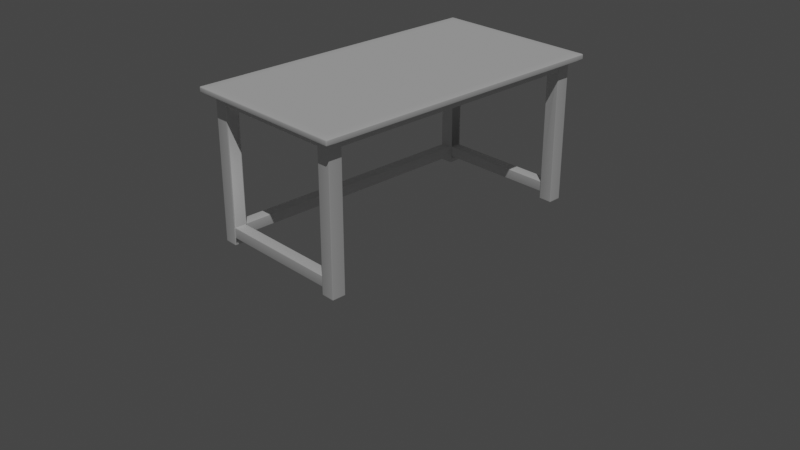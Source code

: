 # Source: Portfolio_002.blend  (saved by Blender 3.5.10; exported with 4.5.12 LTS)
import bpy
from mathutils import Matrix  # noqa: F401  (used for matrix-valued properties, if any)

bpy.ops.wm.read_factory_settings(use_empty=True)
scene = bpy.context.scene
scene.name = 'Scene'

# ---- collections
col_collection = bpy.data.collections.new('Collection'); scene.collection.children.link(col_collection)

# ---- node groups
ng_auto_smooth = bpy.data.node_groups.new('Auto Smooth', 'GeometryNodeTree')
_s = ng_auto_smooth.interface.new_socket(name='Geometry', in_out='OUTPUT', socket_type='NodeSocketGeometry')
_s = ng_auto_smooth.interface.new_socket(name='Geometry', in_out='INPUT', socket_type='NodeSocketGeometry')
_s = ng_auto_smooth.interface.new_socket(name='Angle', in_out='INPUT', socket_type='NodeSocketFloat')
_s.subtype = 'ANGLE'
_s.min_value = 0.0
_s.max_value = 3.142
ng_auto_smooth.is_modifier = True
_N = ng_auto_smooth.nodes; _L = ng_auto_smooth.links
n0 = _N.new('NodeGroupOutput'); n0.name = 'Group Output'; n0.location = (480, -100)
n1 = _N.new('NodeGroupInput'); n1.name = 'Group Input'; n1.location = (-420, -300)
n2 = _N.new('NodeGroupInput'); n2.name = 'Group Input.001'; n2.location = (-60, -100)
n3 = _N.new('GeometryNodeSetShadeSmooth'); n3.name = 'Set Shade Smooth'; n3.location = (120, -100)
n3.domain = 'EDGE'
n4 = _N.new('GeometryNodeSetShadeSmooth'); n4.name = 'Set Shade Smooth.001'; n4.location = (300, -100)
n5 = _N.new('GeometryNodeInputMeshEdgeAngle'); n5.name = 'Edge Angle'; n5.location = (-420, -220)
n6 = _N.new('GeometryNodeInputEdgeSmooth'); n6.name = 'Is Edge Smooth'; n6.location = (-60, -160)
n7 = _N.new('GeometryNodeInputShadeSmooth'); n7.name = 'Is Face Smooth'; n7.location = (-240, -340)
n8 = _N.new('FunctionNodeBooleanMath'); n8.name = 'Boolean Math'; n8.location = (-60, -220)
n9 = _N.new('FunctionNodeCompare'); n9.name = 'Compare'; n9.location = (-240, -180)
n9.operation = 'LESS_EQUAL'
_L.new(n5.outputs[0], n9.inputs[0])
_L.new(n4.outputs[0], n0.inputs[0])
_L.new(n1.outputs[1], n9.inputs[1])
_L.new(n9.outputs[0], n8.inputs[0])
_L.new(n7.outputs[0], n8.inputs[1])
_L.new(n2.outputs[0], n3.inputs[0])
_L.new(n6.outputs[0], n3.inputs[1])
_L.new(n3.outputs[0], n4.inputs[0])
_L.new(n8.outputs[0], n3.inputs[2])
n0.is_active_output = True

# ---- world
world_world = bpy.data.worlds.new('World'); scene.world = world_world
world_world.use_nodes = True; world_world.node_tree.nodes.clear()
_N = world_world.node_tree.nodes; _L = world_world.node_tree.links
n0 = _N.new('ShaderNodeOutputWorld'); n0.name = 'World Output'; n0.location = (300, 300)
n1 = _N.new('ShaderNodeBackground'); n1.name = 'Background'; n1.location = (10, 300)
n1.inputs[0].default_value = (0.05088, 0.05088, 0.05088, 1.0)
_L.new(n1.outputs[0], n0.inputs[0])
n0.is_active_output = True
world_world.color = (0.05088, 0.05088, 0.05088)
world_world.use_sun_shadow = False
world_world.sun_shadow_jitter_overblur = 0.0

# ---- cameras
cam_camera = bpy.data.cameras.new('Camera')
cam_camera.clip_end = 100.0
cam_camera.ortho_scale = 7.314

# ---- lights
light_sun = bpy.data.lights.new('Sun', 'SUN')
light_sun.transmission_factor = 0.0
light_sun.energy = 1.0

# ---- meshes
me_cube_001 = bpy.data.meshes.new('Cube.001')
me_cube_001.from_pydata([(-0.7949, 0.0, 1.579), (-0.651, 0.0, 1.579), (0.655, 0.0, 1.579), (0.8, 0.0, 1.579), (0.8, 0.0, 1.519), (0.655, 0.0, 1.519), (-0.651, 0.0, 1.519), (-0.7949, 0.0, 1.519), (-0.7949, -1.409, 1.579), (-0.651, -1.409, 1.579), (0.655, -1.409, 1.579), (0.8, -1.409, 1.579), (-0.7949, -1.554, 1.579), (-0.651, -1.554, 1.579), (0.655, -1.554, 1.579), (0.8, -1.554, 1.579), (-0.651, -1.419, 1.519), (-0.651, -1.544, 1.519), (0.655, -1.419, 1.519), (0.655, -1.544, 1.519), (0.79, 0.0, 1.519), (0.665, 0.0, 1.519), (0.79, -1.409, 1.519), (0.665, -1.409, 1.519), (-0.661, -1.409, 1.519), (-0.7849, -1.409, 1.519), (-0.661, 0.0, 1.519), (-0.7849, 0.0, 1.519), (-0.888, -1.643, 1.519), (-0.888, -1.655, 1.531), (-0.9, -1.643, 1.531), (-0.888, -1.649, 1.521), (-0.894, -1.643, 1.521), (-0.8937, -1.649, 1.523), (-0.894, -1.653, 1.531), (-0.888, -1.653, 1.525), (-0.8937, -1.652, 1.526), (-0.8984, -1.643, 1.525), (-0.8984, -1.649, 1.531), (-0.8968, -1.649, 1.526), (-0.9, -1.643, 1.567), (-0.888, -1.655, 1.567), (-0.888, -1.643, 1.579), (-0.8984, -1.649, 1.567), (-0.8984, -1.643, 1.573), (-0.8968, -1.649, 1.572), (-0.888, -1.653, 1.573), (-0.894, -1.653, 1.567), (-0.8937, -1.652, 1.572), (-0.894, -1.643, 1.577), (-0.888, -1.649, 1.577), (-0.8937, -1.649, 1.576), (0.9, -1.643, 1.531), (0.888, -1.655, 1.531), (0.888, -1.643, 1.519), (0.8984, -1.649, 1.531), (0.8984, -1.643, 1.525), (0.8968, -1.649, 1.526), (0.888, -1.653, 1.525), (0.894, -1.653, 1.531), (0.8937, -1.652, 1.526), (0.894, -1.643, 1.521), (0.888, -1.649, 1.521), (0.8937, -1.649, 1.523), (0.888, -1.643, 1.579), (0.888, -1.655, 1.567), (0.9, -1.643, 1.567), (0.888, -1.649, 1.577), (0.894, -1.643, 1.577), (0.8937, -1.649, 1.576), (0.894, -1.653, 1.567), (0.888, -1.653, 1.573), (0.8937, -1.652, 1.572), (0.8984, -1.643, 1.573), (0.8984, -1.649, 1.567), (0.8968, -1.649, 1.572), (-0.888, 0.0, 1.519), (-0.9, 0.0, 1.531), (-0.894, 0.0, 1.521), (-0.8984, 0.0, 1.525), (-0.9, 0.0, 1.567), (-0.888, 0.0, 1.579), (-0.8984, 0.0, 1.573), (-0.894, 0.0, 1.577), (0.9, 0.0, 1.531), (0.888, 0.0, 1.519), (0.8984, 0.0, 1.525), (0.894, 0.0, 1.521), (0.888, 0.0, 1.579), (0.9, 0.0, 1.567), (0.894, 0.0, 1.577), (0.8984, 0.0, 1.573), (-0.888, -1.409, 1.519), (-0.9, -1.409, 1.531), (-0.894, -1.409, 1.521), (-0.8984, -1.409, 1.525), (-0.9, -1.554, 1.531), (-0.888, -1.554, 1.519), (-0.8984, -1.554, 1.525), (-0.894, -1.554, 1.521), (0.888, -1.409, 1.579), (0.9, -1.409, 1.567), (0.894, -1.409, 1.577), (0.8984, -1.409, 1.573), (0.9, -1.554, 1.567), (0.888, -1.554, 1.579), (0.8984, -1.554, 1.573), (0.894, -1.554, 1.577), (-0.888, -1.554, 1.579), (-0.9, -1.554, 1.567), (-0.894, -1.554, 1.577), (-0.8984, -1.554, 1.573), (-0.9, -1.409, 1.567), (-0.888, -1.409, 1.579), (-0.8984, -1.409, 1.573), (-0.894, -1.409, 1.577), (0.888, -1.554, 1.519), (0.9, -1.554, 1.531), (0.894, -1.554, 1.521), (0.8984, -1.554, 1.525), (0.9, -1.409, 1.531), (0.888, -1.409, 1.519), (0.8984, -1.409, 1.525), (0.894, -1.409, 1.521), (-0.7949, -1.643, 1.519), (-0.7949, -1.655, 1.531), (-0.7949, -1.649, 1.521), (-0.7949, -1.653, 1.525), (-0.651, -1.643, 1.519), (-0.651, -1.655, 1.531), (-0.651, -1.649, 1.521), (-0.651, -1.653, 1.525), (0.655, -1.643, 1.519), (0.655, -1.655, 1.531), (0.655, -1.649, 1.521), (0.655, -1.653, 1.525), (0.8, -1.655, 1.531), (0.8, -1.643, 1.519), (0.8, -1.653, 1.525), (0.8, -1.649, 1.521), (0.8, -1.643, 1.579), (0.8, -1.655, 1.567), (0.8, -1.649, 1.577), (0.8, -1.653, 1.573), (0.655, -1.643, 1.579), (0.655, -1.655, 1.567), (0.655, -1.649, 1.577), (0.655, -1.653, 1.573), (-0.651, -1.643, 1.579), (-0.651, -1.655, 1.567), (-0.651, -1.649, 1.577), (-0.651, -1.653, 1.573), (-0.7949, -1.655, 1.567), (-0.7949, -1.643, 1.579), (-0.7949, -1.653, 1.573), (-0.7949, -1.649, 1.577), (-0.651, -1.419, 1.428), (-0.651, -1.427, 1.419), (-0.651, -1.42, 1.424), (-0.651, -1.423, 1.42), (-0.651, -1.535, 1.419), (-0.651, -1.544, 1.428), (-0.651, -1.539, 1.42), (-0.651, -1.543, 1.424), (0.655, -1.427, 1.419), (0.655, -1.419, 1.428), (0.655, -1.423, 1.42), (0.655, -1.42, 1.424), (0.655, -1.544, 1.428), (0.655, -1.535, 1.419), (0.655, -1.543, 1.424), (0.655, -1.539, 1.42), (0.79, 0.0, 1.428), (0.7815, 0.0, 1.419), (0.7889, 0.0, 1.424), (0.7857, 0.0, 1.42), (0.6735, 0.0, 1.419), (0.665, 0.0, 1.428), (0.6693, 0.0, 1.42), (0.6661, 0.0, 1.424), (0.7815, -1.409, 1.419), (0.79, -1.409, 1.428), (0.7857, -1.409, 1.42), (0.7889, -1.409, 1.424), (0.665, -1.409, 1.428), (0.6735, -1.409, 1.419), (0.6661, -1.409, 1.424), (0.6693, -1.409, 1.42), (-0.6695, -1.409, 1.419), (-0.661, -1.409, 1.428), (-0.6653, -1.409, 1.42), (-0.6621, -1.409, 1.424), (-0.7849, -1.409, 1.428), (-0.7763, -1.409, 1.419), (-0.7837, -1.409, 1.424), (-0.7806, -1.409, 1.42), (-0.661, 0.0, 1.428), (-0.6695, 0.0, 1.419), (-0.6621, 0.0, 1.424), (-0.6653, 0.0, 1.42), (-0.7763, 0.0, 1.419), (-0.7849, 0.0, 1.428), (-0.7806, 0.0, 1.42), (-0.7837, 0.0, 1.424), (0.8, -1.415, 1.519), (0.7936, -1.409, 1.519), (0.8, -1.402, 1.519), (0.8064, -1.409, 1.519), (0.7991, -1.412, 1.519), (0.7968, -1.41, 1.519), (0.6614, -1.409, 1.519), (0.655, -1.415, 1.519), (0.6486, -1.409, 1.519), (0.655, -1.402, 1.519), (0.6582, -1.41, 1.519), (0.6559, -1.412, 1.519), (-0.651, -1.415, 1.519), (-0.6574, -1.409, 1.519), (-0.651, -1.402, 1.519), (-0.6446, -1.409, 1.519), (-0.6518, -1.412, 1.519), (-0.6542, -1.41, 1.519), (-0.7885, -1.409, 1.519), (-0.7949, -1.415, 1.519), (-0.8012, -1.409, 1.519), (-0.7949, -1.402, 1.519), (-0.7917, -1.41, 1.519), (-0.794, -1.412, 1.519), (0.7936, -1.554, 1.519), (0.8, -1.547, 1.519), (0.8064, -1.554, 1.519), (0.8, -1.56, 1.519), (0.7968, -1.553, 1.519), (0.7991, -1.551, 1.519), (0.655, -1.547, 1.519), (0.6614, -1.554, 1.519), (0.655, -1.56, 1.519), (0.6486, -1.554, 1.519), (0.6559, -1.551, 1.519), (0.6582, -1.553, 1.519), (-0.6574, -1.554, 1.519), (-0.651, -1.547, 1.519), (-0.6446, -1.554, 1.519), (-0.651, -1.56, 1.519), (-0.6542, -1.553, 1.519), (-0.6518, -1.551, 1.519), (-0.7949, -1.547, 1.519), (-0.7885, -1.554, 1.519), (-0.7949, -1.56, 1.519), (-0.8012, -1.554, 1.519), (-0.794, -1.551, 1.519), (-0.7917, -1.553, 1.519), (0.7936, -1.409, 0.006394), (0.8, -1.415, 0.006394), (0.7936, -1.415, 0.0), (0.7968, -1.41, 0.006394), (0.7936, -1.41, 0.003201), (0.7967, -1.41, 0.003336), (0.7991, -1.415, 0.003201), (0.7991, -1.412, 0.006394), (0.7983, -1.412, 0.003336), (0.7936, -1.412, 0.0008542), (0.7968, -1.415, 0.0008542), (0.7967, -1.412, 0.001684), (0.6614, -1.409, 0.006394), (0.6614, -1.415, 0.0), (0.655, -1.415, 0.006394), (0.6614, -1.41, 0.003201), (0.6582, -1.41, 0.006394), (0.6583, -1.41, 0.003336), (0.6582, -1.415, 0.0008542), (0.6614, -1.412, 0.0008542), (0.6583, -1.412, 0.001684), (0.6559, -1.412, 0.006394), (0.6559, -1.415, 0.003201), (0.6567, -1.412, 0.003336), (-0.6574, -1.409, 0.006394), (-0.651, -1.415, 0.006394), (-0.6574, -1.415, 0.0), (-0.6542, -1.41, 0.006394), (-0.6574, -1.41, 0.003201), (-0.6543, -1.41, 0.003336), (-0.6518, -1.415, 0.003201), (-0.6518, -1.412, 0.006394), (-0.6527, -1.412, 0.003336), (-0.6574, -1.412, 0.0008542), (-0.6542, -1.415, 0.0008542), (-0.6543, -1.412, 0.001684), (-0.7885, -1.409, 0.006394), (-0.7885, -1.415, 0.0), (-0.7949, -1.415, 0.006394), (-0.7885, -1.41, 0.003201), (-0.7917, -1.41, 0.006394), (-0.7915, -1.41, 0.003336), (-0.7917, -1.415, 0.0008542), (-0.7885, -1.412, 0.0008542), (-0.7915, -1.412, 0.001684), (-0.794, -1.412, 0.006394), (-0.794, -1.415, 0.003201), (-0.7932, -1.412, 0.003336), (0.7936, -1.554, 0.006394), (0.7936, -1.547, 0.0), (0.8, -1.547, 0.006394), (0.7936, -1.553, 0.003201), (0.7968, -1.553, 0.006394), (0.7967, -1.552, 0.003336), (0.7968, -1.547, 0.0008542), (0.7936, -1.55, 0.0008542), (0.7967, -1.55, 0.001684), (0.7991, -1.55, 0.006394), (0.7991, -1.547, 0.003201), (0.7983, -1.55, 0.003336), (0.6614, -1.554, 0.006394), (0.655, -1.547, 0.006394), (0.6614, -1.547, 0.0), (0.6582, -1.553, 0.006394), (0.6614, -1.553, 0.003201), (0.6583, -1.552, 0.003336), (0.6559, -1.547, 0.003201), (0.6559, -1.55, 0.006394), (0.6567, -1.55, 0.003336), (0.6614, -1.55, 0.0008542), (0.6582, -1.547, 0.0008542), (0.6583, -1.55, 0.001684), (-0.6574, -1.554, 0.006394), (-0.6574, -1.547, 0.0), (-0.651, -1.547, 0.006394), (-0.6574, -1.553, 0.003201), (-0.6542, -1.553, 0.006394), (-0.6543, -1.552, 0.003336), (-0.6542, -1.547, 0.0008542), (-0.6574, -1.55, 0.0008542), (-0.6543, -1.55, 0.001684), (-0.6518, -1.55, 0.006394), (-0.6518, -1.547, 0.003201), (-0.6527, -1.55, 0.003336), (-0.7885, -1.554, 0.006394), (-0.7949, -1.547, 0.006394), (-0.7885, -1.547, 0.0), (-0.7917, -1.553, 0.006394), (-0.7885, -1.553, 0.003201), (-0.7915, -1.552, 0.003336), (-0.794, -1.547, 0.003201), (-0.794, -1.55, 0.006394), (-0.7932, -1.55, 0.003336), (-0.7885, -1.55, 0.0008542), (-0.7917, -1.547, 0.0008542), (-0.7915, -1.55, 0.001684), (0.6614, -1.409, 0.188), (0.655, -1.415, 0.188), (0.6582, -1.41, 0.188), (0.6559, -1.412, 0.188), (0.7936, -1.554, 0.188), (0.8, -1.547, 0.188), (0.7968, -1.553, 0.188), (0.7991, -1.551, 0.188), (0.8, -1.415, 0.188), (0.7936, -1.409, 0.188), (0.7991, -1.412, 0.188), (0.7968, -1.41, 0.188), (0.655, -1.547, 0.188), (0.6614, -1.554, 0.188), (0.6559, -1.551, 0.188), (0.6582, -1.553, 0.188), (-0.651, -1.415, 0.188), (-0.6574, -1.409, 0.188), (-0.6518, -1.412, 0.188), (-0.6542, -1.41, 0.188), (-0.6574, -1.554, 0.188), (-0.651, -1.547, 0.188), (-0.6542, -1.553, 0.188), (-0.6518, -1.551, 0.188), (-0.7949, -1.547, 0.188), (-0.7885, -1.554, 0.188), (-0.794, -1.551, 0.188), (-0.7917, -1.553, 0.188), (-0.7885, -1.409, 0.188), (-0.7949, -1.415, 0.188), (-0.7917, -1.41, 0.188), (-0.794, -1.412, 0.188), (0.7936, -1.554, 0.07493), (0.8, -1.547, 0.07493), (0.7968, -1.553, 0.07493), (0.7991, -1.551, 0.07493), (0.655, -1.547, 0.07493), (0.6614, -1.554, 0.07493), (0.6559, -1.551, 0.07493), (0.6582, -1.553, 0.07493), (0.6614, -1.409, 0.07493), (0.655, -1.415, 0.07493), (0.6582, -1.41, 0.07493), (0.6559, -1.412, 0.07493), (0.8, -1.415, 0.07493), (0.7936, -1.409, 0.07493), (0.7991, -1.412, 0.07493), (0.7968, -1.41, 0.07493), (-0.6574, -1.554, 0.07493), (-0.651, -1.547, 0.07493), (-0.6542, -1.553, 0.07493), (-0.6518, -1.551, 0.07493), (-0.7949, -1.547, 0.07493), (-0.7885, -1.554, 0.07493), (-0.794, -1.551, 0.07493), (-0.7917, -1.553, 0.07493), (-0.651, -1.415, 0.07493), (-0.6574, -1.409, 0.07493), (-0.6518, -1.412, 0.07493), (-0.6542, -1.41, 0.07493), (-0.7885, -1.409, 0.07493), (-0.7949, -1.415, 0.07493), (-0.7917, -1.41, 0.07493), (-0.794, -1.412, 0.07493), (0.8, -1.547, 0.01218), (0.7936, -1.554, 0.01218), (0.7991, -1.551, 0.01218), (0.7968, -1.553, 0.01218), (0.6614, -1.554, 0.01218), (0.655, -1.547, 0.01218), (0.6582, -1.553, 0.01218), (0.6559, -1.551, 0.01218), (0.6614, -1.409, 0.01218), (0.655, -1.415, 0.01218), (0.6582, -1.41, 0.01218), (0.6559, -1.412, 0.01218), (0.8, -1.415, 0.01218), (0.7936, -1.409, 0.01218), (0.7991, -1.412, 0.01218), (0.7968, -1.41, 0.01218), (-0.651, -1.547, 0.01218), (-0.6574, -1.554, 0.01218), (-0.6518, -1.551, 0.01218), (-0.6542, -1.553, 0.01218), (-0.7885, -1.554, 0.01218), (-0.7949, -1.547, 0.01218), (-0.7917, -1.553, 0.01218), (-0.794, -1.551, 0.01218), (-0.7885, -1.409, 0.01218), (-0.7949, -1.415, 0.01218), (-0.7917, -1.41, 0.01218), (-0.794, -1.412, 0.01218), (-0.651, -1.415, 0.01218), (-0.6574, -1.409, 0.01218), (-0.6518, -1.412, 0.01218), (-0.6542, -1.41, 0.01218), (0.655, -1.419, 0.1794), (0.655, -1.427, 0.188), (0.655, -1.415, 0.188), (0.655, -1.42, 0.1837), (0.655, -1.423, 0.1868), (0.655, -1.535, 0.188), (0.655, -1.544, 0.1794), (0.655, -1.547, 0.188), (0.655, -1.539, 0.1868), (0.655, -1.543, 0.1837), (0.655, -1.427, 0.07493), (0.655, -1.419, 0.0835), (0.655, -1.415, 0.07493), (0.655, -1.423, 0.07608), (0.655, -1.42, 0.07922), (0.655, -1.544, 0.0835), (0.655, -1.535, 0.07493), (0.655, -1.547, 0.07493), (0.655, -1.543, 0.07922), (0.655, -1.539, 0.07608), (-0.651, -1.544, 0.1794), (-0.651, -1.535, 0.188), (-0.651, -1.547, 0.188), (-0.651, -1.543, 0.1837), (-0.651, -1.539, 0.1868), (-0.651, -1.427, 0.188), (-0.651, -1.419, 0.1794), (-0.651, -1.415, 0.188), (-0.651, -1.423, 0.1868), (-0.651, -1.42, 0.1837), (-0.651, -1.535, 0.07493), (-0.651, -1.544, 0.0835), (-0.651, -1.547, 0.07493), (-0.651, -1.539, 0.07608), (-0.651, -1.543, 0.07922), (-0.651, -1.419, 0.0835), (-0.651, -1.427, 0.07493), (-0.651, -1.415, 0.07493), (-0.651, -1.42, 0.07922), (-0.651, -1.423, 0.07608), (-0.661, -1.409, 0.1794), (-0.6696, -1.409, 0.188), (-0.6574, -1.409, 0.188), (-0.6621, -1.409, 0.1837), (-0.6653, -1.409, 0.1868), (-0.7763, -1.409, 0.188), (-0.7849, -1.409, 0.1794), (-0.7884, -1.409, 0.188), (-0.7806, -1.409, 0.1868), (-0.7837, -1.409, 0.1837), (-0.6696, -1.409, 0.07493), (-0.661, -1.409, 0.0835), (-0.6574, -1.409, 0.07493), (-0.6653, -1.409, 0.07608), (-0.6621, -1.409, 0.07922), (-0.7849, -1.409, 0.0835), (-0.7763, -1.409, 0.07493), (-0.7884, -1.409, 0.07493), (-0.7837, -1.409, 0.07922), (-0.7806, -1.409, 0.07608), (-0.6695, 0.0, 0.188), (-0.661, 0.0, 0.1794), (-0.6653, 0.0, 0.1868), (-0.6621, 0.0, 0.1837), (-0.7848, 0.0, 0.1794), (-0.7763, 0.0, 0.188), (-0.7837, 0.0, 0.1837), (-0.7806, 0.0, 0.1868), (-0.661, 0.0, 0.08349), (-0.6695, 0.0, 0.07493), (-0.6621, 0.0, 0.07921), (-0.6653, 0.0, 0.07608), (-0.7763, 0.0, 0.07493), (-0.7848, -3.553e-15, 0.08349), (-0.7806, -4.441e-16, 0.07608), (-0.7837, -1.776e-15, 0.07921)], [], [(105, 15, 140, 64), (12, 108, 42, 153), (117, 104, 66, 52), (53, 65, 141, 136), (0, 81, 113, 8), (125, 152, 41, 29), (100, 11, 15, 105), (84, 89, 101, 120), (5, 21, 23, 210, 213), (88, 3, 11, 100), (129, 149, 152, 125), (210, 23, 22, 205, 357, 348), (8, 113, 108, 12), (96, 109, 112, 93), (433, 437, 290, 337), (240, 247, 373, 368), (417, 421, 266, 313), (93, 112, 80, 77), (484, 495, 512, 505), (26, 6, 218, 217, 24), (204, 207, 121, 116, 230, 229), (120, 101, 104, 117), (11, 10, 14, 15), (10, 9, 13, 14), (9, 8, 12, 13), (228, 235, 361, 352), (3, 2, 10, 11), (2, 1, 9, 10), (1, 0, 8, 9), (92, 224, 223, 246, 249, 97), (14, 13, 148, 144), (13, 12, 153, 148), (30, 40, 109, 96), (133, 145, 149, 129), (136, 141, 145, 133), (15, 14, 144, 140), (243, 242, 237, 236, 132, 128), (231, 230, 116, 54, 137), (17, 19, 234, 237, 242, 241), (97, 249, 248, 124, 28), (440, 428, 326, 277), (424, 412, 302, 253), (348, 357, 393, 388), (429, 432, 336, 324), (289, 278, 325, 338), (265, 254, 301, 314), (436, 441, 276, 288), (413, 416, 312, 300), (19, 17, 161, 168), (6, 5, 213, 212, 219, 218), (22, 23, 184, 186, 187, 185, 180, 182, 183, 181), (444, 455, 479, 470), (246, 223, 377, 372), (18, 19, 168, 170, 171, 169, 164, 166, 167, 165), (16, 18, 165, 156), (20, 22, 181, 172), (26, 24, 189, 196), (17, 16, 156, 158, 159, 157, 160, 162, 163, 161), (24, 25, 192, 194, 195, 193, 188, 190, 191, 189), (200, 197, 188, 193), (176, 173, 180, 185), (23, 21, 177, 184), (25, 27, 201, 192), (236, 235, 228, 231, 137, 132), (4, 85, 121, 207, 206), (22, 20, 4, 206, 205), (216, 219, 212, 211, 18, 16), (76, 7, 225, 224, 92), (248, 247, 240, 243, 128, 124), (7, 27, 25, 222, 225), (470, 473, 472, 469, 465, 468, 467, 464, 475, 478, 477, 474, 480, 483, 482, 479), (352, 361, 385, 380), (234, 19, 18, 211, 349, 446, 445, 449, 451, 360), (356, 353, 381, 392), (384, 461, 460, 454, 456, 389, 421, 417), (408, 501, 500, 494, 496, 405, 441, 436), (368, 373, 401, 396), (364, 471, 470, 479, 481, 404), (372, 377, 409, 400), (476, 475, 464, 466, 369, 397), (404, 481, 480, 474, 476, 397, 428, 440), (222, 25, 24, 217, 365, 486, 485, 489, 491, 376), (459, 450, 464, 475), (360, 451, 450, 459, 461, 384), (216, 16, 17, 241, 369, 466, 465, 469, 471, 364), (444, 446, 349, 389, 456, 455), (499, 490, 508, 517), (380, 385, 416, 413), (376, 491, 490, 499, 501, 408), (508, 510, 511, 509, 504, 506, 507, 505, 512, 514, 515, 513, 516, 518, 519, 517), (496, 495, 484, 486, 365, 405), (388, 393, 425, 420), (396, 401, 432, 429), (392, 381, 412, 424), (454, 460, 474, 480), (494, 500, 516, 513), (489, 485, 504, 509), (400, 409, 437, 433), (28, 31, 33, 32), (31, 35, 36, 33), (29, 34, 36, 35), (34, 38, 39, 36), (30, 37, 39, 38), (37, 32, 33, 39), (33, 36, 39), (40, 43, 45, 44), (43, 47, 48, 45), (41, 46, 48, 47), (46, 50, 51, 48), (42, 49, 51, 50), (49, 44, 45, 51), (45, 48, 51), (52, 55, 57, 56), (55, 59, 60, 57), (53, 58, 60, 59), (58, 62, 63, 60), (54, 61, 63, 62), (61, 56, 57, 63), (57, 60, 63), (64, 67, 69, 68), (67, 71, 72, 69), (65, 70, 72, 71), (70, 74, 75, 72), (66, 73, 75, 74), (73, 68, 69, 75), (69, 72, 75), (97, 28, 32, 99), (99, 32, 37, 98), (98, 37, 30, 96), (29, 41, 47, 34), (34, 47, 43, 38), (38, 43, 40, 30), (105, 64, 68, 107), (107, 68, 73, 106), (106, 73, 66, 104), (65, 53, 59, 70), (70, 59, 55, 74), (74, 55, 52, 66), (137, 54, 62, 139), (139, 62, 58, 138), (138, 58, 53, 136), (153, 42, 50, 155), (155, 50, 46, 154), (154, 46, 41, 152), (113, 81, 83, 115), (115, 83, 82, 114), (114, 82, 80, 112), (121, 85, 87, 123), (123, 87, 86, 122), (122, 86, 84, 120), (76, 92, 94, 78), (78, 94, 95, 79), (79, 95, 93, 77), (92, 97, 99, 94), (94, 99, 98, 95), (95, 98, 96, 93), (88, 100, 102, 90), (90, 102, 103, 91), (91, 103, 101, 89), (100, 105, 107, 102), (102, 107, 106, 103), (103, 106, 104, 101), (42, 108, 110, 49), (49, 110, 111, 44), (44, 111, 109, 40), (108, 113, 115, 110), (110, 115, 114, 111), (111, 114, 112, 109), (54, 116, 118, 61), (61, 118, 119, 56), (56, 119, 117, 52), (116, 121, 123, 118), (118, 123, 122, 119), (119, 122, 120, 117), (28, 124, 126, 31), (31, 126, 127, 35), (35, 127, 125, 29), (124, 128, 130, 126), (126, 130, 131, 127), (127, 131, 129, 125), (128, 132, 134, 130), (130, 134, 135, 131), (131, 135, 133, 129), (132, 137, 139, 134), (134, 139, 138, 135), (135, 138, 136, 133), (64, 140, 142, 67), (67, 142, 143, 71), (71, 143, 141, 65), (140, 144, 146, 142), (142, 146, 147, 143), (143, 147, 145, 141), (144, 148, 150, 146), (146, 150, 151, 147), (147, 151, 149, 145), (148, 153, 155, 150), (150, 155, 154, 151), (151, 154, 152, 149), (420, 425, 252, 264), (168, 161, 163, 170), (170, 163, 162, 171), (171, 162, 160, 169), (164, 157, 159, 166), (166, 159, 158, 167), (167, 158, 156, 165), (172, 181, 183, 174), (174, 183, 182, 175), (175, 182, 180, 173), (176, 185, 187, 178), (178, 187, 186, 179), (179, 186, 184, 177), (200, 193, 195, 202), (202, 195, 194, 203), (203, 194, 192, 201), (196, 189, 191, 198), (198, 191, 190, 199), (199, 190, 188, 197), (157, 164, 169, 160), (204, 208, 209, 205, 206, 207), (210, 214, 215, 211, 212, 213), (216, 220, 221, 217, 218, 219), (222, 226, 227, 223, 224, 225), (228, 232, 233, 229, 230, 231), (234, 238, 239, 235, 236, 237), (240, 244, 245, 241, 242, 243), (246, 250, 251, 247, 248, 249), (252, 255, 257, 256), (255, 259, 260, 257), (253, 258, 260, 259), (258, 262, 263, 260), (254, 261, 263, 262), (261, 256, 257, 263), (257, 260, 263), (264, 267, 269, 268), (267, 271, 272, 269), (265, 270, 272, 271), (270, 274, 275, 272), (266, 273, 275, 274), (273, 268, 269, 275), (269, 272, 275), (276, 279, 281, 280), (279, 283, 284, 281), (277, 282, 284, 283), (282, 286, 287, 284), (278, 285, 287, 286), (285, 280, 281, 287), (281, 284, 287), (288, 291, 293, 292), (291, 295, 296, 293), (289, 294, 296, 295), (294, 298, 299, 296), (290, 297, 299, 298), (297, 292, 293, 299), (293, 296, 299), (300, 303, 305, 304), (303, 307, 308, 305), (301, 306, 308, 307), (306, 310, 311, 308), (302, 309, 311, 310), (309, 304, 305, 311), (305, 308, 311), (312, 315, 317, 316), (315, 319, 320, 317), (313, 318, 320, 319), (318, 322, 323, 320), (314, 321, 323, 322), (321, 316, 317, 323), (317, 320, 323), (324, 327, 329, 328), (327, 331, 332, 329), (325, 330, 332, 331), (330, 334, 335, 332), (326, 333, 335, 334), (333, 328, 329, 335), (329, 332, 335), (336, 339, 341, 340), (339, 343, 344, 341), (337, 342, 344, 343), (342, 346, 347, 344), (338, 345, 347, 346), (345, 340, 341, 347), (341, 344, 347), (254, 265, 271, 261), (261, 271, 267, 256), (256, 267, 264, 252), (278, 289, 295, 285), (285, 295, 291, 280), (280, 291, 288, 276), (300, 312, 316, 303), (303, 316, 321, 307), (307, 321, 314, 301), (324, 336, 340, 327), (327, 340, 345, 331), (331, 345, 338, 325), (289, 338, 346, 294), (294, 346, 342, 298), (298, 342, 337, 290), (277, 326, 334, 282), (282, 334, 330, 286), (286, 330, 325, 278), (265, 314, 322, 270), (270, 322, 318, 274), (274, 318, 313, 266), (253, 302, 310, 258), (258, 310, 306, 262), (262, 306, 301, 254), (413, 300, 304, 415), (415, 304, 309, 414), (414, 309, 302, 412), (357, 205, 209, 359), (359, 209, 208, 358), (358, 208, 204, 356), (429, 324, 328, 431), (431, 328, 333, 430), (430, 333, 326, 428), (365, 217, 221, 367), (367, 221, 220, 366), (366, 220, 216, 364), (433, 337, 343, 435), (435, 343, 339, 434), (434, 339, 336, 432), (417, 313, 319, 419), (419, 319, 315, 418), (418, 315, 312, 416), (377, 223, 227, 379), (379, 227, 226, 378), (378, 226, 222, 376), (349, 211, 215, 351), (351, 215, 214, 350), (350, 214, 210, 348), (389, 349, 351, 391), (391, 351, 350, 390), (390, 350, 348, 388), (228, 352, 354, 232), (232, 354, 355, 233), (233, 355, 353, 229), (393, 357, 359, 395), (395, 359, 358, 394), (394, 358, 356, 392), (234, 360, 362, 238), (238, 362, 363, 239), (239, 363, 361, 235), (405, 365, 367, 407), (407, 367, 366, 406), (406, 366, 364, 404), (240, 368, 370, 244), (244, 370, 371, 245), (245, 371, 369, 241), (246, 372, 374, 250), (250, 374, 375, 251), (251, 375, 373, 247), (409, 377, 379, 411), (411, 379, 378, 410), (410, 378, 376, 408), (352, 380, 382, 354), (354, 382, 383, 355), (355, 383, 381, 353), (360, 384, 386, 362), (362, 386, 387, 363), (363, 387, 385, 361), (421, 389, 391, 423), (423, 391, 390, 422), (422, 390, 388, 420), (425, 393, 395, 427), (427, 395, 394, 426), (426, 394, 392, 424), (368, 396, 398, 370), (370, 398, 399, 371), (371, 399, 397, 369), (372, 400, 402, 374), (374, 402, 403, 375), (375, 403, 401, 373), (441, 405, 407, 443), (443, 407, 406, 442), (442, 406, 404, 440), (437, 409, 411, 439), (439, 411, 410, 438), (438, 410, 408, 436), (380, 413, 415, 382), (382, 415, 414, 383), (383, 414, 412, 381), (384, 417, 419, 386), (386, 419, 418, 387), (387, 418, 416, 385), (266, 421, 423, 273), (273, 423, 422, 268), (268, 422, 420, 264), (252, 425, 427, 255), (255, 427, 426, 259), (259, 426, 424, 253), (396, 429, 431, 398), (398, 431, 430, 399), (399, 430, 428, 397), (400, 433, 435, 402), (402, 435, 434, 403), (403, 434, 432, 401), (290, 437, 439, 297), (297, 439, 438, 292), (292, 438, 436, 288), (276, 441, 443, 279), (279, 443, 442, 283), (283, 442, 440, 277), (204, 229, 353, 356), (444, 447, 446), (447, 448, 446), (448, 445, 446), (449, 452, 451), (452, 453, 451), (453, 450, 451), (454, 457, 456), (457, 458, 456), (458, 455, 456), (459, 462, 461), (462, 463, 461), (463, 460, 461), (464, 467, 466), (467, 468, 466), (468, 465, 466), (469, 472, 471), (472, 473, 471), (473, 470, 471), (474, 477, 476), (477, 478, 476), (478, 475, 476), (479, 482, 481), (482, 483, 481), (483, 480, 481), (484, 487, 486), (487, 488, 486), (488, 485, 486), (489, 492, 491), (492, 493, 491), (493, 490, 491), (494, 497, 496), (497, 498, 496), (498, 495, 496), (499, 502, 501), (502, 503, 501), (503, 500, 501), (454, 480, 483, 457), (457, 483, 482, 458), (458, 482, 479, 455), (469, 445, 448, 472), (472, 448, 447, 473), (473, 447, 444, 470), (449, 465, 468, 452), (452, 468, 467, 453), (453, 467, 464, 450), (474, 460, 463, 477), (477, 463, 462, 478), (478, 462, 459, 475), (494, 513, 515, 497), (497, 515, 514, 498), (498, 514, 512, 495), (504, 485, 488, 506), (506, 488, 487, 507), (507, 487, 484, 505), (489, 509, 511, 492), (492, 511, 510, 493), (493, 510, 508, 490), (516, 500, 503, 518), (518, 503, 502, 519), (519, 502, 499, 517), (449, 445, 469, 465)])
me_cube_001.polygons.foreach_set('use_smooth', [True] * 464)
_uv = me_cube_001.uv_layers.new(name='UVMap')
_uv.uv.foreach_set('vector', [0.631, 0.7423, 0.675, 0.7423, 0.675, 0.7491, 0.631, 0.7491, 0.825, 0.7423, 0.8693, 0.7423, 0.8693, 0.7491, 0.825, 0.7491, 0.4258, 0.7423, 0.5742, 0.7423, 0.5742, 0.7491, 0.4258, 0.7491, 0.4258, 0.756, 0.5742, 0.756, 0.5742, 0.8, 0.4258, 0.8, 0.825, 0.625, 0.8693, 0.625, 0.8693, 0.7007, 0.825, 0.7007, 0.4258, 0.95, 0.5742, 0.95, 0.5742, 0.9943, 0.4258, 0.9943, 0.631, 0.7007, 0.675, 0.7007, 0.675, 0.7423, 0.631, 0.7423, 0.4258, 0.625, 0.5742, 0.625, 0.5742, 0.7007, 0.4258, 0.7007, 0.275, 0.625, 0.2917, 0.625, 0.2917, 0.7007, 0.2857, 0.7007, 0.275, 0.7003, 0.631, 0.625, 0.675, 0.625, 0.675, 0.7007, 0.631, 0.7007, 0.4258, 0.9, 0.5742, 0.9, 0.5742, 0.95, 0.4258, 0.95, 0.2857, 0.7007, 0.2917, 0.7007, 0.3083, 0.7007, 0.3143, 0.7007, 0.3228, 0.7007, 0.2772, 0.7007, 0.825, 0.7007, 0.8693, 0.7007, 0.8693, 0.7423, 0.825, 0.7423, 0.4258, 0.007676, 0.5742, 0.007676, 0.5742, 0.04934, 0.4258, 0.04934, 0.175, 0.7405, 0.175, 0.7025, 0.175, 0.7025, 0.175, 0.7405, 0.2228, 0.7423, 0.1772, 0.7423, 0.1772, 0.7423, 0.2228, 0.7423, 0.275, 0.7405, 0.275, 0.7025, 0.275, 0.7025, 0.275, 0.7405, 0.4258, 0.04934, 0.5742, 0.04934, 0.5742, 0.125, 0.4258, 0.125, 0.2083, 0.7007, 0.2083, 0.7007, 0.2083, 0.7007, 0.2083, 0.7007, 0.2083, 0.625, 0.225, 0.625, 0.225, 0.7003, 0.2143, 0.7007, 0.2083, 0.7007, 0.325, 0.7025, 0.3282, 0.7007, 0.369, 0.7007, 0.369, 0.7423, 0.3282, 0.7423, 0.325, 0.7405, 0.4258, 0.7007, 0.5742, 0.7007, 0.5742, 0.7423, 0.4258, 0.7423, 0.675, 0.7007, 0.725, 0.7007, 0.725, 0.7423, 0.675, 0.7423, 0.725, 0.7007, 0.775, 0.7007, 0.775, 0.7423, 0.725, 0.7423, 0.775, 0.7007, 0.825, 0.7007, 0.825, 0.7423, 0.775, 0.7423, 0.3228, 0.7423, 0.2772, 0.7423, 0.2772, 0.7423, 0.3228, 0.7423, 0.675, 0.625, 0.725, 0.625, 0.725, 0.7007, 0.675, 0.7007, 0.725, 0.625, 0.775, 0.625, 0.775, 0.7007, 0.725, 0.7007, 0.775, 0.625, 0.825, 0.625, 0.825, 0.7007, 0.775, 0.7007, 0.1307, 0.7007, 0.172, 0.7007, 0.175, 0.7025, 0.175, 0.7405, 0.172, 0.7423, 0.1307, 0.7423, 0.725, 0.7423, 0.775, 0.7423, 0.775, 0.7491, 0.725, 0.7491, 0.775, 0.7423, 0.825, 0.7423, 0.825, 0.7491, 0.775, 0.7491, 0.4258, 0.0009139, 0.5742, 0.0009139, 0.5742, 0.007676, 0.4258, 0.007676, 0.4258, 0.85, 0.5742, 0.85, 0.5742, 0.9, 0.4258, 0.9, 0.4258, 0.8, 0.5742, 0.8, 0.5742, 0.85, 0.4258, 0.85, 0.675, 0.7423, 0.725, 0.7423, 0.725, 0.7491, 0.675, 0.7491, 0.225, 0.7428, 0.2252, 0.7423, 0.2748, 0.7423, 0.275, 0.7428, 0.275, 0.7491, 0.225, 0.7491, 0.325, 0.7428, 0.3282, 0.7423, 0.369, 0.7423, 0.369, 0.7491, 0.325, 0.7491, 0.225, 0.7284, 0.275, 0.7284, 0.275, 0.7334, 0.2748, 0.7423, 0.2252, 0.7423, 0.225, 0.7334, 0.1307, 0.7423, 0.172, 0.7423, 0.175, 0.7428, 0.175, 0.7491, 0.1307, 0.7491, 0.225, 0.7025, 0.225, 0.7405, 0.225, 0.7405, 0.225, 0.7025, 0.325, 0.7025, 0.325, 0.7405, 0.325, 0.7405, 0.325, 0.7025, 0.2772, 0.7007, 0.3228, 0.7007, 0.3228, 0.7007, 0.2772, 0.7007, 0.2228, 0.7423, 0.1772, 0.7423, 0.1772, 0.7423, 0.2228, 0.7423, 0.1772, 0.7025, 0.2228, 0.7025, 0.2228, 0.7405, 0.1772, 0.7405, 0.2772, 0.7025, 0.3228, 0.7025, 0.3228, 0.7405, 0.2772, 0.7405, 0.1772, 0.7007, 0.2228, 0.7007, 0.2228, 0.7007, 0.1772, 0.7007, 0.3228, 0.7423, 0.2772, 0.7423, 0.2772, 0.7423, 0.3228, 0.7423, 0.275, 0.7284, 0.225, 0.7284, 0.225, 0.7284, 0.275, 0.7284, 0.225, 0.625, 0.275, 0.625, 0.275, 0.7003, 0.2748, 0.7007, 0.2252, 0.7007, 0.225, 0.7003, 0.3083, 0.7007, 0.2917, 0.7007, 0.2917, 0.7007, 0.2917, 0.7007, 0.2922, 0.7007, 0.2928, 0.7007, 0.3072, 0.7007, 0.3078, 0.7007, 0.3083, 0.7007, 0.3083, 0.7007, 0.275, 0.7145, 0.275, 0.7145, 0.275, 0.7145, 0.275, 0.7145, 0.175, 0.7405, 0.175, 0.7025, 0.175, 0.7025, 0.175, 0.7405, 0.275, 0.7145, 0.275, 0.7284, 0.275, 0.7284, 0.275, 0.7284, 0.275, 0.728, 0.275, 0.7275, 0.275, 0.7155, 0.275, 0.715, 0.275, 0.7146, 0.275, 0.7145, 0.225, 0.7145, 0.275, 0.7145, 0.275, 0.7145, 0.225, 0.7145, 0.3083, 0.625, 0.3083, 0.7007, 0.3083, 0.7007, 0.3083, 0.625, 0.2083, 0.625, 0.2083, 0.7007, 0.2083, 0.7007, 0.2083, 0.625, 0.225, 0.7284, 0.225, 0.7145, 0.225, 0.7145, 0.225, 0.7146, 0.225, 0.715, 0.225, 0.7155, 0.225, 0.7275, 0.225, 0.728, 0.225, 0.7284, 0.225, 0.7284, 0.2083, 0.7007, 0.1917, 0.7007, 0.1917, 0.7007, 0.1917, 0.7007, 0.1922, 0.7007, 0.1928, 0.7007, 0.2072, 0.7007, 0.2078, 0.7007, 0.2083, 0.7007, 0.2083, 0.7007, 0.1928, 0.625, 0.2072, 0.625, 0.2072, 0.7007, 0.1928, 0.7007, 0.2928, 0.625, 0.3072, 0.625, 0.3072, 0.7007, 0.2928, 0.7007, 0.2917, 0.7007, 0.2917, 0.625, 0.2917, 0.625, 0.2917, 0.7007, 0.1917, 0.7007, 0.1917, 0.625, 0.1917, 0.625, 0.1917, 0.7007, 0.275, 0.7428, 0.2772, 0.7423, 0.3228, 0.7423, 0.325, 0.7428, 0.325, 0.7491, 0.275, 0.7491, 0.325, 0.625, 0.369, 0.625, 0.369, 0.7007, 0.3282, 0.7007, 0.325, 0.7003, 0.3083, 0.7007, 0.3083, 0.625, 0.325, 0.625, 0.325, 0.7003, 0.3143, 0.7007, 0.225, 0.7095, 0.2252, 0.7007, 0.2748, 0.7007, 0.275, 0.7095, 0.275, 0.7145, 0.225, 0.7145, 0.1307, 0.625, 0.175, 0.625, 0.175, 0.7003, 0.172, 0.7007, 0.1307, 0.7007, 0.175, 0.7428, 0.1772, 0.7423, 0.2228, 0.7423, 0.225, 0.7428, 0.225, 0.7491, 0.175, 0.7491, 0.175, 0.625, 0.1917, 0.625, 0.1917, 0.7007, 0.1857, 0.7007, 0.175, 0.7003, 0.225, 0.7145, 0.225, 0.7147, 0.225, 0.715, 0.225, 0.7155, 0.225, 0.7275, 0.225, 0.728, 0.225, 0.7283, 0.225, 0.7284, 0.225, 0.7284, 0.225, 0.7283, 0.225, 0.728, 0.225, 0.7275, 0.225, 0.7155, 0.225, 0.715, 0.225, 0.7147, 0.225, 0.7145, 0.3228, 0.7423, 0.2772, 0.7423, 0.2772, 0.7423, 0.3228, 0.7423, 0.275, 0.7334, 0.275, 0.7284, 0.275, 0.7145, 0.275, 0.7095, 0.275, 0.7095, 0.275, 0.7096, 0.275, 0.7155, 0.275, 0.7275, 0.275, 0.7334, 0.275, 0.7334, 0.325, 0.7025, 0.325, 0.7405, 0.325, 0.7405, 0.325, 0.7025, 0.275, 0.7334, 0.275, 0.7334, 0.275, 0.7275, 0.275, 0.7155, 0.275, 0.7096, 0.275, 0.7095, 0.275, 0.7025, 0.275, 0.7405, 0.1857, 0.7007, 0.1857, 0.7007, 0.1928, 0.7007, 0.2072, 0.7007, 0.2143, 0.7007, 0.2143, 0.7007, 0.2228, 0.7007, 0.1772, 0.7007, 0.2228, 0.7423, 0.1772, 0.7423, 0.1772, 0.7423, 0.2228, 0.7423, 0.225, 0.7095, 0.225, 0.7096, 0.225, 0.7145, 0.225, 0.7145, 0.225, 0.7096, 0.225, 0.7095, 0.175, 0.7405, 0.175, 0.7025, 0.175, 0.7025, 0.175, 0.7405, 0.225, 0.7334, 0.225, 0.7284, 0.225, 0.7284, 0.225, 0.7334, 0.225, 0.7334, 0.225, 0.7334, 0.225, 0.7095, 0.225, 0.7096, 0.225, 0.7155, 0.225, 0.7275, 0.225, 0.7334, 0.225, 0.7334, 0.225, 0.7405, 0.225, 0.7025, 0.1857, 0.7007, 0.1917, 0.7007, 0.2083, 0.7007, 0.2143, 0.7007, 0.2143, 0.7007, 0.2143, 0.7007, 0.2072, 0.7007, 0.1928, 0.7007, 0.1857, 0.7007, 0.1857, 0.7007, 0.275, 0.7284, 0.275, 0.7284, 0.275, 0.7284, 0.275, 0.7284, 0.275, 0.7334, 0.275, 0.7334, 0.275, 0.7284, 0.275, 0.7284, 0.275, 0.7334, 0.275, 0.7334, 0.225, 0.7095, 0.225, 0.7145, 0.225, 0.7284, 0.225, 0.7334, 0.225, 0.7334, 0.225, 0.7334, 0.225, 0.7275, 0.225, 0.7155, 0.225, 0.7096, 0.225, 0.7095, 0.275, 0.7145, 0.275, 0.7096, 0.275, 0.7095, 0.275, 0.7095, 0.275, 0.7096, 0.275, 0.7145, 0.1917, 0.7007, 0.1917, 0.7007, 0.1917, 0.7007, 0.1917, 0.7007, 0.3228, 0.7423, 0.2772, 0.7423, 0.2772, 0.7423, 0.3228, 0.7423, 0.1857, 0.7007, 0.1857, 0.7007, 0.1917, 0.7007, 0.1917, 0.7007, 0.1857, 0.7007, 0.1857, 0.7007, 0.1917, 0.7007, 0.1917, 0.7007, 0.1922, 0.7007, 0.1928, 0.7007, 0.2072, 0.7007, 0.2078, 0.7007, 0.2083, 0.7007, 0.2083, 0.7007, 0.2083, 0.7007, 0.2083, 0.7007, 0.2078, 0.7007, 0.2072, 0.7007, 0.1928, 0.7007, 0.1922, 0.7007, 0.1917, 0.7007, 0.1917, 0.7007, 0.2143, 0.7007, 0.2083, 0.7007, 0.2083, 0.7007, 0.2143, 0.7007, 0.2143, 0.7007, 0.2143, 0.7007, 0.2772, 0.7007, 0.3228, 0.7007, 0.3228, 0.7007, 0.2772, 0.7007, 0.2228, 0.7423, 0.1772, 0.7423, 0.1772, 0.7423, 0.2228, 0.7423, 0.325, 0.7025, 0.325, 0.7405, 0.325, 0.7405, 0.325, 0.7025, 0.275, 0.7155, 0.275, 0.7275, 0.275, 0.7275, 0.275, 0.7155, 0.2072, 0.7007, 0.1928, 0.7007, 0.1928, 0.7007, 0.2072, 0.7007, 0.1928, 0.7007, 0.2072, 0.7007, 0.2072, 0.7007, 0.1928, 0.7007, 0.175, 0.7405, 0.175, 0.7025, 0.175, 0.7025, 0.175, 0.7405, 0.1307, 0.7491, 0.1307, 0.7495, 0.128, 0.7495, 0.1279, 0.7491, 0.1307, 0.7495, 0.1307, 0.75, 0.128, 0.75, 0.128, 0.7495, 0.4258, 0.9943, 0.4258, 0.9971, 0.375, 0.997, 0.375, 0.9943, 0.4258, 0.9971, 0.4258, 1.0, 0.375, 1.0, 0.375, 0.997, 0.4258, 0.0009139, 0.375, 0.0009139, 0.375, 0.0004769, 0.4258, 0.0, 0.125, 0.7491, 0.1279, 0.7491, 0.128, 0.7495, 0.125, 0.7495, 0.128, 0.7495, 0.128, 0.75, 0.125, 0.7495, 0.5742, 0.0009139, 0.5742, 0.0, 0.5985, 0.0, 0.625, 0.0009139, 0.5742, 1.0, 0.5742, 0.9971, 0.5985, 0.997, 0.5985, 1.0, 0.5742, 0.9943, 0.5996, 0.9943, 0.5985, 0.997, 0.5742, 0.9971, 0.5996, 0.9943, 0.625, 0.9943, 0.625, 0.997, 0.5985, 0.997, 0.8693, 0.7491, 0.8721, 0.7491, 0.872, 0.75, 0.8693, 0.75, 0.8721, 0.7491, 0.875, 0.7491, 0.875, 0.75, 0.872, 0.75, 0.5985, 1.0, 0.5985, 0.997, 0.625, 0.997, 0.4258, 0.7491, 0.4258, 0.7495, 0.4015, 0.7495, 0.4004, 0.7491, 0.4258, 0.7495, 0.4258, 0.753, 0.4015, 0.7531, 0.4015, 0.7495, 0.4258, 0.756, 0.375, 0.756, 0.4015, 0.7531, 0.4258, 0.753, 0.369, 0.75, 0.369, 0.7495, 0.3719, 0.7495, 0.3719, 0.7498, 0.369, 0.7491, 0.372, 0.7491, 0.3719, 0.7495, 0.369, 0.7495, 0.372, 0.7491, 0.4004, 0.7491, 0.4015, 0.7495, 0.3719, 0.7495, 0.4015, 0.7516, 0.4015, 0.7531, 0.3884, 0.7531, 0.631, 0.7491, 0.631, 0.75, 0.6281, 0.75, 0.628, 0.7491, 0.625, 0.756, 0.5996, 0.756, 0.5985, 0.7531, 0.625, 0.7531, 0.5742, 0.756, 0.5742, 0.753, 0.5985, 0.7531, 0.5996, 0.756, 0.5742, 0.753, 0.5742, 0.7495, 0.5985, 0.7495, 0.5985, 0.7531, 0.5742, 0.7491, 0.5996, 0.7491, 0.5985, 0.7495, 0.5742, 0.7495, 0.5996, 0.7491, 0.628, 0.7491, 0.6281, 0.75, 0.5985, 0.7495, 0.625, 0.7531, 0.5985, 0.7531, 0.5985, 0.7516, 0.1307, 0.7423, 0.1307, 0.7491, 0.1279, 0.7491, 0.1279, 0.7423, 0.1279, 0.7423, 0.1279, 0.7491, 0.125, 0.7491, 0.125, 0.7423, 0.375, 0.007676, 0.375, 0.0009139, 0.4258, 0.0009139, 0.4258, 0.007676, 0.4258, 0.9943, 0.5742, 0.9943, 0.5742, 0.9971, 0.4258, 0.9971, 0.4258, 0.9971, 0.5742, 0.9971, 0.5742, 1.0, 0.4258, 1.0, 0.4258, 0.0, 0.5742, 0.0, 0.5742, 0.0009139, 0.4258, 0.0009139, 0.631, 0.7423, 0.631, 0.7491, 0.628, 0.7491, 0.628, 0.7423, 0.628, 0.7423, 0.628, 0.7491, 0.5996, 0.7491, 0.5996, 0.7423, 0.5996, 0.7423, 0.5996, 0.7491, 0.5742, 0.7491, 0.5742, 0.7423, 0.5742, 0.756, 0.4258, 0.756, 0.4258, 0.753, 0.5742, 0.753, 0.5742, 0.753, 0.4258, 0.753, 0.4258, 0.7495, 0.5742, 0.7495, 0.5742, 0.7495, 0.4258, 0.7495, 0.4258, 0.7491, 0.5742, 0.7491, 0.325, 0.7491, 0.369, 0.7491, 0.369, 0.7495, 0.325, 0.7495, 0.325, 0.7495, 0.369, 0.7495, 0.369, 0.75, 0.325, 0.75, 0.375, 0.8, 0.375, 0.756, 0.4258, 0.756, 0.4258, 0.8, 0.825, 0.7491, 0.8693, 0.7491, 0.8693, 0.75, 0.825, 0.75, 0.625, 0.95, 0.625, 0.9943, 0.5996, 0.9943, 0.5996, 0.95, 0.5996, 0.95, 0.5996, 0.9943, 0.5742, 0.9943, 0.5742, 0.95, 0.8693, 0.7007, 0.8693, 0.625, 0.8721, 0.625, 0.8721, 0.7007, 0.8721, 0.7007, 0.8721, 0.625, 0.875, 0.625, 0.875, 0.7007, 0.625, 0.04934, 0.625, 0.125, 0.5742, 0.125, 0.5742, 0.04934, 0.369, 0.7007, 0.369, 0.625, 0.372, 0.625, 0.372, 0.7007, 0.372, 0.7007, 0.372, 0.625, 0.4004, 0.625, 0.4004, 0.7007, 0.4004, 0.7007, 0.4004, 0.625, 0.4258, 0.625, 0.4258, 0.7007, 0.1307, 0.625, 0.1307, 0.7007, 0.1279, 0.7007, 0.1279, 0.625, 0.1279, 0.625, 0.1279, 0.7007, 0.125, 0.7007, 0.125, 0.625, 0.375, 0.125, 0.375, 0.04934, 0.4258, 0.04934, 0.4258, 0.125, 0.1307, 0.7007, 0.1307, 0.7423, 0.1279, 0.7423, 0.1279, 0.7007, 0.1279, 0.7007, 0.1279, 0.7423, 0.125, 0.7423, 0.125, 0.7007, 0.375, 0.04934, 0.375, 0.007676, 0.4258, 0.007676, 0.4258, 0.04934, 0.631, 0.625, 0.631, 0.7007, 0.628, 0.7007, 0.628, 0.625, 0.628, 0.625, 0.628, 0.7007, 0.5996, 0.7007, 0.5996, 0.625, 0.5996, 0.625, 0.5996, 0.7007, 0.5742, 0.7007, 0.5742, 0.625, 0.631, 0.7007, 0.631, 0.7423, 0.628, 0.7423, 0.628, 0.7007, 0.628, 0.7007, 0.628, 0.7423, 0.5996, 0.7423, 0.5996, 0.7007, 0.5996, 0.7007, 0.5996, 0.7423, 0.5742, 0.7423, 0.5742, 0.7007, 0.8693, 0.7491, 0.8693, 0.7423, 0.8721, 0.7423, 0.8721, 0.7491, 0.8721, 0.7491, 0.8721, 0.7423, 0.875, 0.7423, 0.875, 0.7491, 0.625, 0.0009139, 0.625, 0.007676, 0.5742, 0.007676, 0.5742, 0.0009139, 0.8693, 0.7423, 0.8693, 0.7007, 0.8721, 0.7007, 0.8721, 0.7423, 0.8721, 0.7423, 0.8721, 0.7007, 0.875, 0.7007, 0.875, 0.7423, 0.625, 0.007676, 0.625, 0.04934, 0.5742, 0.04934, 0.5742, 0.007676, 0.369, 0.7491, 0.369, 0.7423, 0.372, 0.7423, 0.372, 0.7491, 0.372, 0.7491, 0.372, 0.7423, 0.4004, 0.7423, 0.4004, 0.7491, 0.4004, 0.7491, 0.4004, 0.7423, 0.4258, 0.7423, 0.4258, 0.7491, 0.369, 0.7423, 0.369, 0.7007, 0.372, 0.7007, 0.372, 0.7423, 0.372, 0.7423, 0.372, 0.7007, 0.4004, 0.7007, 0.4004, 0.7423, 0.4004, 0.7423, 0.4004, 0.7007, 0.4258, 0.7007, 0.4258, 0.7423, 0.1307, 0.7491, 0.175, 0.7491, 0.175, 0.7495, 0.1307, 0.7495, 0.1307, 0.7495, 0.175, 0.7495, 0.175, 0.75, 0.1307, 0.75, 0.375, 0.9943, 0.375, 0.95, 0.4258, 0.95, 0.4258, 0.9943, 0.175, 0.7491, 0.225, 0.7491, 0.225, 0.7495, 0.175, 0.7495, 0.175, 0.7495, 0.225, 0.7495, 0.225, 0.75, 0.175, 0.75, 0.375, 0.95, 0.375, 0.9, 0.4258, 0.9, 0.4258, 0.95, 0.225, 0.7491, 0.275, 0.7491, 0.275, 0.7495, 0.225, 0.7495, 0.225, 0.7495, 0.275, 0.7495, 0.275, 0.75, 0.225, 0.75, 0.375, 0.9, 0.375, 0.85, 0.4258, 0.85, 0.4258, 0.9, 0.275, 0.7491, 0.325, 0.7491, 0.325, 0.7495, 0.275, 0.7495, 0.275, 0.7495, 0.325, 0.7495, 0.325, 0.75, 0.275, 0.75, 0.375, 0.85, 0.375, 0.8, 0.4258, 0.8, 0.4258, 0.85, 0.631, 0.7491, 0.675, 0.7491, 0.675, 0.75, 0.631, 0.75, 0.625, 0.756, 0.625, 0.8, 0.5996, 0.8, 0.5996, 0.756, 0.5996, 0.756, 0.5996, 0.8, 0.5742, 0.8, 0.5742, 0.756, 0.675, 0.7491, 0.725, 0.7491, 0.725, 0.75, 0.675, 0.75, 0.625, 0.8, 0.625, 0.85, 0.5996, 0.85, 0.5996, 0.8, 0.5996, 0.8, 0.5996, 0.85, 0.5742, 0.85, 0.5742, 0.8, 0.725, 0.7491, 0.775, 0.7491, 0.775, 0.75, 0.725, 0.75, 0.625, 0.85, 0.625, 0.9, 0.5996, 0.9, 0.5996, 0.85, 0.5996, 0.85, 0.5996, 0.9, 0.5742, 0.9, 0.5742, 0.85, 0.775, 0.7491, 0.825, 0.7491, 0.825, 0.75, 0.775, 0.75, 0.625, 0.9, 0.625, 0.95, 0.5996, 0.95, 0.5996, 0.9, 0.5996, 0.9, 0.5996, 0.95, 0.5742, 0.95, 0.5742, 0.9, 0.2772, 0.7007, 0.3228, 0.7007, 0.3228, 0.7007, 0.2772, 0.7007, 0.275, 0.7284, 0.225, 0.7284, 0.225, 0.7284, 0.275, 0.7284, 0.275, 0.7284, 0.225, 0.7284, 0.225, 0.728, 0.275, 0.728, 0.275, 0.728, 0.225, 0.728, 0.225, 0.7275, 0.275, 0.7275, 0.275, 0.7155, 0.225, 0.7155, 0.225, 0.715, 0.275, 0.715, 0.275, 0.715, 0.225, 0.715, 0.225, 0.7146, 0.275, 0.7146, 0.275, 0.7146, 0.225, 0.7146, 0.225, 0.7145, 0.275, 0.7145, 0.3083, 0.625, 0.3083, 0.7007, 0.3083, 0.7007, 0.3083, 0.625, 0.3083, 0.625, 0.3083, 0.7007, 0.3078, 0.7007, 0.3078, 0.625, 0.3078, 0.625, 0.3078, 0.7007, 0.3072, 0.7007, 0.3072, 0.625, 0.2928, 0.625, 0.2928, 0.7007, 0.2922, 0.7007, 0.2922, 0.625, 0.2922, 0.625, 0.2922, 0.7007, 0.2917, 0.7007, 0.2917, 0.625, 0.2917, 0.625, 0.2917, 0.7007, 0.2917, 0.7007, 0.2917, 0.625, 0.1928, 0.625, 0.1928, 0.7007, 0.1922, 0.7007, 0.1922, 0.625, 0.1922, 0.625, 0.1922, 0.7007, 0.1917, 0.7007, 0.1917, 0.625, 0.1917, 0.625, 0.1917, 0.7007, 0.1917, 0.7007, 0.1917, 0.625, 0.2083, 0.625, 0.2083, 0.7007, 0.2083, 0.7007, 0.2083, 0.625, 0.2083, 0.625, 0.2083, 0.7007, 0.2078, 0.7007, 0.2078, 0.625, 0.2078, 0.625, 0.2078, 0.7007, 0.2072, 0.7007, 0.2072, 0.625, 0.225, 0.7155, 0.275, 0.7155, 0.275, 0.7275, 0.225, 0.7275, 0.325, 0.7025, 0.325, 0.7016, 0.325, 0.7009, 0.325, 0.7007, 0.325, 0.7003, 0.3282, 0.7007, 0.2857, 0.7007, 0.2803, 0.7007, 0.2764, 0.7007, 0.275, 0.7007, 0.2748, 0.7007, 0.275, 0.7003, 0.225, 0.7095, 0.225, 0.7051, 0.225, 0.7018, 0.225, 0.7007, 0.225, 0.7003, 0.2252, 0.7007, 0.1857, 0.7007, 0.1803, 0.7007, 0.1764, 0.7007, 0.175, 0.7007, 0.172, 0.7007, 0.175, 0.7003, 0.3228, 0.7423, 0.3239, 0.7423, 0.3247, 0.7423, 0.325, 0.7423, 0.3282, 0.7423, 0.325, 0.7428, 0.275, 0.7334, 0.275, 0.7379, 0.275, 0.7411, 0.275, 0.7423, 0.275, 0.7428, 0.2748, 0.7423, 0.2228, 0.7423, 0.2239, 0.7423, 0.2247, 0.7423, 0.225, 0.7423, 0.2252, 0.7423, 0.225, 0.7428, 0.175, 0.7405, 0.175, 0.7414, 0.175, 0.7421, 0.175, 0.7423, 0.175, 0.7428, 0.172, 0.7423, 0.3228, 0.7007, 0.3239, 0.7007, 0.3238, 0.7007, 0.3228, 0.7007, 0.3239, 0.7007, 0.325, 0.7016, 0.325, 0.7016, 0.3238, 0.7007, 0.325, 0.7025, 0.325, 0.7025, 0.325, 0.7016, 0.325, 0.7016, 0.325, 0.7025, 0.3239, 0.7025, 0.3238, 0.7016, 0.325, 0.7016, 0.3228, 0.7025, 0.3228, 0.7016, 0.3238, 0.7016, 0.3239, 0.7025, 0.3228, 0.7016, 0.3228, 0.7007, 0.3238, 0.7007, 0.3238, 0.7016, 0.3238, 0.7007, 0.325, 0.7016, 0.3238, 0.7016, 0.2772, 0.7007, 0.2772, 0.7007, 0.2762, 0.7007, 0.2761, 0.7007, 0.2772, 0.7007, 0.2772, 0.7016, 0.2762, 0.7016, 0.2762, 0.7007, 0.2772, 0.7025, 0.2761, 0.7025, 0.2762, 0.7016, 0.2772, 0.7016, 0.2761, 0.7025, 0.275, 0.7025, 0.275, 0.7016, 0.2762, 0.7016, 0.275, 0.7025, 0.275, 0.7016, 0.275, 0.7016, 0.275, 0.7025, 0.275, 0.7016, 0.2761, 0.7007, 0.2762, 0.7007, 0.275, 0.7016, 0.2762, 0.7007, 0.2762, 0.7016, 0.275, 0.7016, 0.2228, 0.7007, 0.2239, 0.7007, 0.2238, 0.7007, 0.2228, 0.7007, 0.2239, 0.7007, 0.225, 0.7016, 0.225, 0.7016, 0.2238, 0.7007, 0.225, 0.7025, 0.225, 0.7025, 0.225, 0.7016, 0.225, 0.7016, 0.225, 0.7025, 0.2239, 0.7025, 0.2238, 0.7016, 0.225, 0.7016, 0.2228, 0.7025, 0.2228, 0.7016, 0.2238, 0.7016, 0.2239, 0.7025, 0.2228, 0.7016, 0.2228, 0.7007, 0.2238, 0.7007, 0.2238, 0.7016, 0.2238, 0.7007, 0.225, 0.7016, 0.2238, 0.7016, 0.1772, 0.7007, 0.1772, 0.7007, 0.1762, 0.7007, 0.1761, 0.7007, 0.1772, 0.7007, 0.1772, 0.7016, 0.1762, 0.7016, 0.1762, 0.7007, 0.1772, 0.7025, 0.1761, 0.7025, 0.1762, 0.7016, 0.1772, 0.7016, 0.1761, 0.7025, 0.175, 0.7025, 0.175, 0.7016, 0.1762, 0.7016, 0.175, 0.7025, 0.175, 0.7016, 0.175, 0.7016, 0.175, 0.7025, 0.175, 0.7016, 0.1761, 0.7007, 0.1762, 0.7007, 0.175, 0.7016, 0.1762, 0.7007, 0.1762, 0.7016, 0.175, 0.7016, 0.3228, 0.7423, 0.3228, 0.7423, 0.3238, 0.7423, 0.3239, 0.7423, 0.3228, 0.7423, 0.3228, 0.7414, 0.3238, 0.7414, 0.3238, 0.7423, 0.3228, 0.7405, 0.3239, 0.7405, 0.3238, 0.7414, 0.3228, 0.7414, 0.3239, 0.7405, 0.325, 0.7405, 0.325, 0.7414, 0.3238, 0.7414, 0.325, 0.7405, 0.325, 0.7414, 0.325, 0.7414, 0.325, 0.7405, 0.325, 0.7414, 0.3239, 0.7423, 0.3238, 0.7423, 0.325, 0.7414, 0.3238, 0.7423, 0.3238, 0.7414, 0.325, 0.7414, 0.2772, 0.7423, 0.2761, 0.7423, 0.2762, 0.7423, 0.2772, 0.7423, 0.2761, 0.7423, 0.275, 0.7414, 0.275, 0.7414, 0.2762, 0.7423, 0.275, 0.7405, 0.275, 0.7405, 0.275, 0.7414, 0.275, 0.7414, 0.275, 0.7405, 0.2761, 0.7405, 0.2762, 0.7414, 0.275, 0.7414, 0.2772, 0.7405, 0.2772, 0.7414, 0.2762, 0.7414, 0.2761, 0.7405, 0.2772, 0.7414, 0.2772, 0.7423, 0.2762, 0.7423, 0.2762, 0.7414, 0.2762, 0.7423, 0.275, 0.7414, 0.2762, 0.7414, 0.2228, 0.7423, 0.2228, 0.7423, 0.2238, 0.7423, 0.2239, 0.7423, 0.2228, 0.7423, 0.2228, 0.7414, 0.2238, 0.7414, 0.2238, 0.7423, 0.2228, 0.7405, 0.2239, 0.7405, 0.2238, 0.7414, 0.2228, 0.7414, 0.2239, 0.7405, 0.225, 0.7405, 0.225, 0.7414, 0.2238, 0.7414, 0.225, 0.7405, 0.225, 0.7414, 0.225, 0.7414, 0.225, 0.7405, 0.225, 0.7414, 0.2239, 0.7423, 0.2238, 0.7423, 0.225, 0.7414, 0.2238, 0.7423, 0.2238, 0.7414, 0.225, 0.7414, 0.1772, 0.7423, 0.1761, 0.7423, 0.1762, 0.7423, 0.1772, 0.7423, 0.1761, 0.7423, 0.175, 0.7414, 0.175, 0.7414, 0.1762, 0.7423, 0.175, 0.7405, 0.175, 0.7405, 0.175, 0.7414, 0.175, 0.7414, 0.175, 0.7405, 0.1761, 0.7405, 0.1762, 0.7414, 0.175, 0.7414, 0.1772, 0.7405, 0.1772, 0.7414, 0.1762, 0.7414, 0.1761, 0.7405, 0.1772, 0.7414, 0.1772, 0.7423, 0.1762, 0.7423, 0.1762, 0.7414, 0.1762, 0.7423, 0.175, 0.7414, 0.1762, 0.7414, 0.3228, 0.7025, 0.2772, 0.7025, 0.2772, 0.7016, 0.3228, 0.7016, 0.3228, 0.7016, 0.2772, 0.7016, 0.2772, 0.7007, 0.3228, 0.7007, 0.3228, 0.7007, 0.2772, 0.7007, 0.2772, 0.7007, 0.3228, 0.7007, 0.2228, 0.7025, 0.1772, 0.7025, 0.1772, 0.7016, 0.2228, 0.7016, 0.2228, 0.7016, 0.1772, 0.7016, 0.1772, 0.7007, 0.2228, 0.7007, 0.2228, 0.7007, 0.1772, 0.7007, 0.1772, 0.7007, 0.2228, 0.7007, 0.3228, 0.7423, 0.2772, 0.7423, 0.2772, 0.7423, 0.3228, 0.7423, 0.3228, 0.7423, 0.2772, 0.7423, 0.2772, 0.7414, 0.3228, 0.7414, 0.3228, 0.7414, 0.2772, 0.7414, 0.2772, 0.7405, 0.3228, 0.7405, 0.2228, 0.7423, 0.1772, 0.7423, 0.1772, 0.7423, 0.2228, 0.7423, 0.2228, 0.7423, 0.1772, 0.7423, 0.1772, 0.7414, 0.2228, 0.7414, 0.2228, 0.7414, 0.1772, 0.7414, 0.1772, 0.7405, 0.2228, 0.7405, 0.1772, 0.7025, 0.1772, 0.7405, 0.1761, 0.7405, 0.1761, 0.7025, 0.1761, 0.7025, 0.1761, 0.7405, 0.175, 0.7405, 0.175, 0.7025, 0.175, 0.7025, 0.175, 0.7405, 0.175, 0.7405, 0.175, 0.7025, 0.225, 0.7025, 0.225, 0.7405, 0.225, 0.7405, 0.225, 0.7025, 0.225, 0.7025, 0.225, 0.7405, 0.2239, 0.7405, 0.2239, 0.7025, 0.2239, 0.7025, 0.2239, 0.7405, 0.2228, 0.7405, 0.2228, 0.7025, 0.2772, 0.7025, 0.2772, 0.7405, 0.2761, 0.7405, 0.2761, 0.7025, 0.2761, 0.7025, 0.2761, 0.7405, 0.275, 0.7405, 0.275, 0.7025, 0.275, 0.7025, 0.275, 0.7405, 0.275, 0.7405, 0.275, 0.7025, 0.325, 0.7025, 0.325, 0.7405, 0.325, 0.7405, 0.325, 0.7025, 0.325, 0.7025, 0.325, 0.7405, 0.3239, 0.7405, 0.3239, 0.7025, 0.3239, 0.7025, 0.3239, 0.7405, 0.3228, 0.7405, 0.3228, 0.7025, 0.3228, 0.7423, 0.3228, 0.7423, 0.3239, 0.7423, 0.3239, 0.7423, 0.3239, 0.7423, 0.3239, 0.7423, 0.325, 0.7414, 0.325, 0.7414, 0.325, 0.7414, 0.325, 0.7414, 0.325, 0.7405, 0.325, 0.7405, 0.3228, 0.7007, 0.3143, 0.7007, 0.3197, 0.7007, 0.3239, 0.7007, 0.3239, 0.7007, 0.3197, 0.7007, 0.325, 0.7016, 0.325, 0.7016, 0.325, 0.7016, 0.325, 0.7016, 0.325, 0.7025, 0.325, 0.7025, 0.2228, 0.7423, 0.2228, 0.7423, 0.2239, 0.7423, 0.2239, 0.7423, 0.2239, 0.7423, 0.2239, 0.7423, 0.225, 0.7414, 0.225, 0.7414, 0.225, 0.7414, 0.225, 0.7414, 0.225, 0.7405, 0.225, 0.7405, 0.2143, 0.7007, 0.2143, 0.7007, 0.2197, 0.7007, 0.2197, 0.7007, 0.2197, 0.7007, 0.2197, 0.7007, 0.225, 0.7051, 0.225, 0.7051, 0.225, 0.7051, 0.225, 0.7051, 0.225, 0.7095, 0.225, 0.7095, 0.175, 0.7405, 0.175, 0.7405, 0.175, 0.7414, 0.175, 0.7414, 0.175, 0.7414, 0.175, 0.7414, 0.1761, 0.7423, 0.1761, 0.7423, 0.1761, 0.7423, 0.1761, 0.7423, 0.1772, 0.7423, 0.1772, 0.7423, 0.275, 0.7405, 0.275, 0.7405, 0.275, 0.7414, 0.275, 0.7414, 0.275, 0.7414, 0.275, 0.7414, 0.2761, 0.7423, 0.2761, 0.7423, 0.2761, 0.7423, 0.2761, 0.7423, 0.2772, 0.7423, 0.2772, 0.7423, 0.175, 0.7025, 0.175, 0.7025, 0.175, 0.7016, 0.175, 0.7016, 0.175, 0.7016, 0.175, 0.7016, 0.1803, 0.7007, 0.1803, 0.7007, 0.1803, 0.7007, 0.1803, 0.7007, 0.1857, 0.7007, 0.1857, 0.7007, 0.275, 0.7095, 0.275, 0.7095, 0.275, 0.7051, 0.275, 0.7051, 0.275, 0.7051, 0.275, 0.7051, 0.2803, 0.7007, 0.2761, 0.7007, 0.2761, 0.7007, 0.2803, 0.7007, 0.2857, 0.7007, 0.2772, 0.7007, 0.275, 0.7095, 0.275, 0.7095, 0.275, 0.7051, 0.275, 0.7051, 0.275, 0.7051, 0.275, 0.7051, 0.2761, 0.7007, 0.2761, 0.7007, 0.2761, 0.7007, 0.2761, 0.7007, 0.2772, 0.7007, 0.2772, 0.7007, 0.3228, 0.7423, 0.3228, 0.7423, 0.3239, 0.7423, 0.3239, 0.7423, 0.3239, 0.7423, 0.3239, 0.7423, 0.325, 0.7414, 0.325, 0.7414, 0.325, 0.7414, 0.325, 0.7414, 0.325, 0.7405, 0.325, 0.7405, 0.3228, 0.7007, 0.3228, 0.7007, 0.3239, 0.7007, 0.3239, 0.7007, 0.3239, 0.7007, 0.3239, 0.7007, 0.325, 0.7016, 0.325, 0.7016, 0.325, 0.7016, 0.325, 0.7016, 0.325, 0.7025, 0.325, 0.7025, 0.275, 0.7334, 0.275, 0.7334, 0.275, 0.7379, 0.275, 0.7379, 0.275, 0.7379, 0.275, 0.7379, 0.2761, 0.7423, 0.2761, 0.7423, 0.2761, 0.7423, 0.2761, 0.7423, 0.2772, 0.7423, 0.2772, 0.7423, 0.2143, 0.7007, 0.2143, 0.7007, 0.2197, 0.7007, 0.2197, 0.7007, 0.2197, 0.7007, 0.2197, 0.7007, 0.225, 0.7051, 0.225, 0.7051, 0.225, 0.7051, 0.225, 0.7051, 0.225, 0.7095, 0.225, 0.7095, 0.2228, 0.7423, 0.2228, 0.7423, 0.2239, 0.7423, 0.2239, 0.7423, 0.2239, 0.7423, 0.2239, 0.7423, 0.225, 0.7379, 0.225, 0.7379, 0.225, 0.7379, 0.225, 0.7379, 0.225, 0.7334, 0.225, 0.7334, 0.175, 0.7405, 0.175, 0.7405, 0.175, 0.7414, 0.175, 0.7414, 0.175, 0.7414, 0.175, 0.7414, 0.1761, 0.7423, 0.1761, 0.7423, 0.1761, 0.7423, 0.1761, 0.7423, 0.1772, 0.7423, 0.1772, 0.7423, 0.175, 0.7025, 0.175, 0.7025, 0.175, 0.7016, 0.175, 0.7016, 0.175, 0.7016, 0.175, 0.7016, 0.1803, 0.7007, 0.1803, 0.7007, 0.1803, 0.7007, 0.1803, 0.7007, 0.1857, 0.7007, 0.1857, 0.7007, 0.3228, 0.7423, 0.3228, 0.7423, 0.3239, 0.7423, 0.3239, 0.7423, 0.3239, 0.7423, 0.3239, 0.7423, 0.325, 0.7414, 0.325, 0.7414, 0.325, 0.7414, 0.325, 0.7414, 0.325, 0.7405, 0.325, 0.7405, 0.275, 0.7334, 0.275, 0.7334, 0.275, 0.7379, 0.275, 0.7379, 0.275, 0.7379, 0.275, 0.7379, 0.2761, 0.7423, 0.2761, 0.7423, 0.2761, 0.7423, 0.2761, 0.7423, 0.2772, 0.7423, 0.2772, 0.7423, 0.275, 0.7025, 0.275, 0.7095, 0.275, 0.7051, 0.275, 0.7016, 0.275, 0.7016, 0.275, 0.7051, 0.2761, 0.7007, 0.2761, 0.7007, 0.2761, 0.7007, 0.2761, 0.7007, 0.2772, 0.7007, 0.2772, 0.7007, 0.3228, 0.7007, 0.3228, 0.7007, 0.3239, 0.7007, 0.3239, 0.7007, 0.3239, 0.7007, 0.3239, 0.7007, 0.325, 0.7016, 0.325, 0.7016, 0.325, 0.7016, 0.325, 0.7016, 0.325, 0.7025, 0.325, 0.7025, 0.2228, 0.7423, 0.2228, 0.7423, 0.2239, 0.7423, 0.2239, 0.7423, 0.2239, 0.7423, 0.2239, 0.7423, 0.225, 0.7379, 0.225, 0.7379, 0.225, 0.7379, 0.225, 0.7379, 0.225, 0.7334, 0.225, 0.7334, 0.175, 0.7405, 0.175, 0.7405, 0.175, 0.7414, 0.175, 0.7414, 0.175, 0.7414, 0.175, 0.7414, 0.1761, 0.7423, 0.1761, 0.7423, 0.1761, 0.7423, 0.1761, 0.7423, 0.1772, 0.7423, 0.1772, 0.7423, 0.2228, 0.7007, 0.2143, 0.7007, 0.2197, 0.7007, 0.2239, 0.7007, 0.2239, 0.7007, 0.2197, 0.7007, 0.225, 0.7051, 0.225, 0.7016, 0.225, 0.7016, 0.225, 0.7051, 0.225, 0.7095, 0.225, 0.7025, 0.175, 0.7025, 0.175, 0.7025, 0.175, 0.7016, 0.175, 0.7016, 0.175, 0.7016, 0.175, 0.7016, 0.1803, 0.7007, 0.1761, 0.7007, 0.1761, 0.7007, 0.1803, 0.7007, 0.1857, 0.7007, 0.1772, 0.7007, 0.3228, 0.7423, 0.3228, 0.7423, 0.3239, 0.7423, 0.3239, 0.7423, 0.3239, 0.7423, 0.3239, 0.7423, 0.325, 0.7414, 0.325, 0.7414, 0.325, 0.7414, 0.325, 0.7414, 0.325, 0.7405, 0.325, 0.7405, 0.275, 0.7334, 0.275, 0.7405, 0.275, 0.7414, 0.275, 0.7379, 0.275, 0.7379, 0.275, 0.7414, 0.2761, 0.7423, 0.2761, 0.7423, 0.2761, 0.7423, 0.2761, 0.7423, 0.2772, 0.7423, 0.2772, 0.7423, 0.275, 0.7025, 0.275, 0.7025, 0.275, 0.7016, 0.275, 0.7016, 0.275, 0.7016, 0.275, 0.7016, 0.2761, 0.7007, 0.2761, 0.7007, 0.2761, 0.7007, 0.2761, 0.7007, 0.2772, 0.7007, 0.2772, 0.7007, 0.3228, 0.7007, 0.3228, 0.7007, 0.3239, 0.7007, 0.3239, 0.7007, 0.3239, 0.7007, 0.3239, 0.7007, 0.325, 0.7016, 0.325, 0.7016, 0.325, 0.7016, 0.325, 0.7016, 0.325, 0.7025, 0.325, 0.7025, 0.2228, 0.7423, 0.2228, 0.7423, 0.2239, 0.7423, 0.2239, 0.7423, 0.2239, 0.7423, 0.2239, 0.7423, 0.225, 0.7414, 0.225, 0.7379, 0.225, 0.7379, 0.225, 0.7414, 0.225, 0.7405, 0.225, 0.7334, 0.175, 0.7405, 0.175, 0.7405, 0.175, 0.7414, 0.175, 0.7414, 0.175, 0.7414, 0.175, 0.7414, 0.1761, 0.7423, 0.1761, 0.7423, 0.1761, 0.7423, 0.1761, 0.7423, 0.1772, 0.7423, 0.1772, 0.7423, 0.175, 0.7025, 0.175, 0.7025, 0.175, 0.7016, 0.175, 0.7016, 0.175, 0.7016, 0.175, 0.7016, 0.1761, 0.7007, 0.1761, 0.7007, 0.1761, 0.7007, 0.1761, 0.7007, 0.1772, 0.7007, 0.1772, 0.7007, 0.2228, 0.7007, 0.2228, 0.7007, 0.2239, 0.7007, 0.2239, 0.7007, 0.2239, 0.7007, 0.2239, 0.7007, 0.225, 0.7016, 0.225, 0.7016, 0.225, 0.7016, 0.225, 0.7016, 0.225, 0.7025, 0.225, 0.7025, 0.325, 0.7025, 0.325, 0.7405, 0.325, 0.7405, 0.325, 0.7025, 0.275, 0.7145, 0.275, 0.7145, 0.275, 0.7096, 0.275, 0.7145, 0.275, 0.7145, 0.275, 0.7096, 0.275, 0.7145, 0.275, 0.7145, 0.275, 0.7096, 0.275, 0.7275, 0.275, 0.728, 0.275, 0.7334, 0.275, 0.728, 0.275, 0.7283, 0.275, 0.7334, 0.275, 0.7283, 0.275, 0.7284, 0.275, 0.7334, 0.275, 0.7155, 0.275, 0.715, 0.275, 0.7096, 0.275, 0.715, 0.275, 0.7147, 0.275, 0.7096, 0.275, 0.7147, 0.275, 0.7145, 0.275, 0.7096, 0.275, 0.7284, 0.275, 0.7284, 0.275, 0.7334, 0.275, 0.7284, 0.275, 0.7284, 0.275, 0.7334, 0.275, 0.7284, 0.275, 0.7284, 0.275, 0.7334, 0.275, 0.7284, 0.275, 0.7283, 0.275, 0.7284, 0.275, 0.7283, 0.275, 0.728, 0.275, 0.7284, 0.275, 0.728, 0.275, 0.7275, 0.275, 0.7284, 0.275, 0.7145, 0.275, 0.7145, 0.275, 0.7145, 0.275, 0.7145, 0.275, 0.7145, 0.275, 0.7145, 0.275, 0.7145, 0.275, 0.7145, 0.275, 0.7145, 0.275, 0.7275, 0.275, 0.728, 0.275, 0.7284, 0.275, 0.728, 0.275, 0.7283, 0.275, 0.7284, 0.275, 0.7283, 0.275, 0.7284, 0.275, 0.7284, 0.225, 0.7145, 0.225, 0.7147, 0.225, 0.7096, 0.225, 0.7147, 0.225, 0.715, 0.225, 0.7096, 0.225, 0.715, 0.225, 0.7155, 0.225, 0.7096, 0.2083, 0.7007, 0.2083, 0.7007, 0.2143, 0.7007, 0.2083, 0.7007, 0.2083, 0.7007, 0.2143, 0.7007, 0.2083, 0.7007, 0.2083, 0.7007, 0.2143, 0.7007, 0.1928, 0.7007, 0.1922, 0.7007, 0.1857, 0.7007, 0.1922, 0.7007, 0.1918, 0.7007, 0.1857, 0.7007, 0.1918, 0.7007, 0.1917, 0.7007, 0.1857, 0.7007, 0.2072, 0.7007, 0.2078, 0.7007, 0.2143, 0.7007, 0.2078, 0.7007, 0.2082, 0.7007, 0.2143, 0.7007, 0.2082, 0.7007, 0.2083, 0.7007, 0.2143, 0.7007, 0.1917, 0.7007, 0.1917, 0.7007, 0.1857, 0.7007, 0.1917, 0.7007, 0.1917, 0.7007, 0.1857, 0.7007, 0.1917, 0.7007, 0.1917, 0.7007, 0.1857, 0.7007, 0.275, 0.7155, 0.275, 0.7155, 0.275, 0.715, 0.275, 0.715, 0.275, 0.715, 0.275, 0.715, 0.275, 0.7145, 0.275, 0.7145, 0.275, 0.7145, 0.275, 0.7145, 0.275, 0.7145, 0.275, 0.7145, 0.275, 0.7155, 0.275, 0.7155, 0.275, 0.715, 0.275, 0.715, 0.275, 0.715, 0.275, 0.715, 0.275, 0.7145, 0.275, 0.7145, 0.275, 0.7145, 0.275, 0.7145, 0.275, 0.7145, 0.275, 0.7145, 0.275, 0.7275, 0.275, 0.7275, 0.275, 0.728, 0.275, 0.728, 0.275, 0.728, 0.275, 0.728, 0.275, 0.7284, 0.275, 0.7284, 0.275, 0.7284, 0.275, 0.7284, 0.275, 0.7284, 0.275, 0.7284, 0.275, 0.7275, 0.275, 0.7275, 0.275, 0.728, 0.275, 0.728, 0.275, 0.728, 0.275, 0.728, 0.275, 0.7284, 0.275, 0.7284, 0.275, 0.7284, 0.275, 0.7284, 0.275, 0.7284, 0.275, 0.7284, 0.2072, 0.7007, 0.2072, 0.7007, 0.2078, 0.7007, 0.2078, 0.7007, 0.2078, 0.7007, 0.2078, 0.7007, 0.2083, 0.7007, 0.2083, 0.7007, 0.2083, 0.7007, 0.2083, 0.7007, 0.2083, 0.7007, 0.2083, 0.7007, 0.2072, 0.7007, 0.2072, 0.7007, 0.2078, 0.7007, 0.2078, 0.7007, 0.2078, 0.7007, 0.2078, 0.7007, 0.2083, 0.7007, 0.2083, 0.7007, 0.2083, 0.7007, 0.2083, 0.7007, 0.2083, 0.7007, 0.2083, 0.7007, 0.1928, 0.7007, 0.1928, 0.7007, 0.1922, 0.7007, 0.1922, 0.7007, 0.1922, 0.7007, 0.1922, 0.7007, 0.1917, 0.7007, 0.1917, 0.7007, 0.1917, 0.7007, 0.1917, 0.7007, 0.1917, 0.7007, 0.1917, 0.7007, 0.1928, 0.7007, 0.1928, 0.7007, 0.1922, 0.7007, 0.1922, 0.7007, 0.1922, 0.7007, 0.1922, 0.7007, 0.1917, 0.7007, 0.1917, 0.7007, 0.1917, 0.7007, 0.1917, 0.7007, 0.1917, 0.7007, 0.1917, 0.7007, 0.275, 0.7275, 0.275, 0.7155, 0.275, 0.7155, 0.275, 0.7275])
me_cube_001.update()

# ---- objects
ob_camera = bpy.data.objects.new('Camera', cam_camera)
ob_sun = bpy.data.objects.new('Sun', light_sun)
ob_table = bpy.data.objects.new('Table', me_cube_001)

# ---- transforms, parenting, visibility, modifiers, constraints
ob_camera.location = (7.359, -6.926, 4.958)
ob_camera.rotation_euler = (1.109, 0.0, 0.8149)
ob_camera.lock_rotations_4d = False
ob_camera.empty_display_type = 'ARROWS'
ob_camera.color = (0.0, 0.0, 0.0, 0.0)
ob_camera.display_type = 'WIRE'
ob_camera.lineart.crease_threshold = 0.0
ob_sun.location = (0.0, 0.0, 9.395)
ob_sun.rotation_euler = (0.5289, -0.2342, 1.289)
ob_table.location = (0.0, 0.0, 0.0)
_m = ob_table.modifiers.new('Mirror', 'MIRROR')
_m.use_axis = (False, True, False)
_m.use_clip = True
_m = ob_table.modifiers.new('Auto Smooth', 'NODES')
_m.node_group = ng_auto_smooth
_gi = [s.identifier for s in ng_auto_smooth.interface.items_tree if s.item_type == 'SOCKET' and s.in_out == 'INPUT']
_m[_gi[1]] = 0.5236  # Angle

# ---- collection membership
col_collection.objects.link(ob_camera)
col_collection.objects.link(ob_sun)
col_collection.objects.link(ob_table)

# ---- scene / render settings (as saved in the file)
scene.camera = ob_camera
scene.frame_start = 1; scene.frame_end = 250; scene.frame_set(1)
scene.render.engine = 'BLENDER_EEVEE_NEXT'
scene.cycles.sampling_pattern = 'TABULATED_SOBOL'
scene.view_settings.view_transform = 'Filmic'
bpy.context.view_layer.update()
